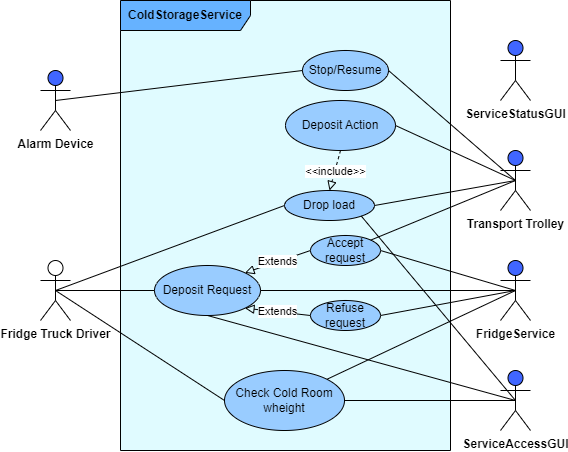

The diagram above was exported from draw.io. Its source (the exported page's mxGraphModel, read from the mxfile embedded in the PNG):
<mxGraphModel dx="1050" dy="625" grid="1" gridSize="10" guides="1" tooltips="1" connect="1" arrows="1" fold="1" page="1" pageScale="1" pageWidth="827" pageHeight="1169" math="0" shadow="0">
  <root>
    <mxCell id="0" />
    <mxCell id="1" parent="0" />
    <mxCell id="XuaTuY3ysy17-nEJgxoF-1" value="&lt;b&gt;Fridge Truck Driver&lt;/b&gt;" style="shape=umlActor;verticalLabelPosition=bottom;verticalAlign=top;html=1;outlineConnect=0;" parent="1" vertex="1">
      <mxGeometry x="170" y="300" width="30" height="60" as="geometry" />
    </mxCell>
    <mxCell id="XuaTuY3ysy17-nEJgxoF-2" value="&lt;b&gt;Transport Trolley&lt;/b&gt;" style="shape=umlActor;verticalLabelPosition=bottom;verticalAlign=top;html=1;outlineConnect=0;gradientColor=none;fillColor=#4066FF;" parent="1" vertex="1">
      <mxGeometry x="630" y="190" width="30" height="60" as="geometry" />
    </mxCell>
    <mxCell id="XuaTuY3ysy17-nEJgxoF-3" value="&lt;b&gt;Alarm Device&lt;/b&gt;" style="shape=umlActor;verticalLabelPosition=bottom;verticalAlign=top;html=1;outlineConnect=0;fillColor=#4066FF;" parent="1" vertex="1">
      <mxGeometry x="170" y="110" width="30" height="60" as="geometry" />
    </mxCell>
    <mxCell id="XuaTuY3ysy17-nEJgxoF-5" value="&lt;b&gt;ServiceStatusGUI&lt;/b&gt;" style="shape=umlActor;verticalLabelPosition=bottom;verticalAlign=top;html=1;outlineConnect=0;gradientColor=#4066FF;gradientDirection=south;fillColor=#4066FF;" parent="1" vertex="1">
      <mxGeometry x="630" y="80" width="30" height="60" as="geometry" />
    </mxCell>
    <mxCell id="XuaTuY3ysy17-nEJgxoF-7" value="&lt;b&gt;ColdStorageService&lt;/b&gt;" style="shape=umlFrame;whiteSpace=wrap;html=1;pointerEvents=0;width=130;height=30;fillColor=#66B2FF;swimlaneFillColor=#E0FBFF;gradientColor=none;" parent="1" vertex="1">
      <mxGeometry x="250" y="40" width="330" height="450" as="geometry" />
    </mxCell>
    <mxCell id="XuaTuY3ysy17-nEJgxoF-11" value="Deposit Action" style="ellipse;whiteSpace=wrap;html=1;fillColor=#99CCFF;" parent="1" vertex="1">
      <mxGeometry x="415" y="140" width="110" height="50" as="geometry" />
    </mxCell>
    <mxCell id="XuaTuY3ysy17-nEJgxoF-12" value="Check Cold Room wheight" style="ellipse;whiteSpace=wrap;html=1;fillColor=#99CCFF;" parent="1" vertex="1">
      <mxGeometry x="354" y="410" width="120" height="60" as="geometry" />
    </mxCell>
    <mxCell id="XuaTuY3ysy17-nEJgxoF-13" value="Deposit Request" style="ellipse;whiteSpace=wrap;html=1;fillColor=#99CCFF;" parent="1" vertex="1">
      <mxGeometry x="284" y="305" width="106" height="50" as="geometry" />
    </mxCell>
    <mxCell id="XuaTuY3ysy17-nEJgxoF-14" value="&lt;b&gt;FridgeService&lt;/b&gt;" style="shape=umlActor;verticalLabelPosition=bottom;verticalAlign=top;html=1;fillColor=#4066FF;" parent="1" vertex="1">
      <mxGeometry x="630" y="300" width="30" height="60" as="geometry" />
    </mxCell>
    <mxCell id="XuaTuY3ysy17-nEJgxoF-19" value="" style="endArrow=none;html=1;rounded=0;exitX=0.5;exitY=0.5;exitDx=0;exitDy=0;exitPerimeter=0;entryX=0;entryY=0.5;entryDx=0;entryDy=0;" parent="1" source="XuaTuY3ysy17-nEJgxoF-1" target="XuaTuY3ysy17-nEJgxoF-12" edge="1">
      <mxGeometry width="50" height="50" relative="1" as="geometry">
        <mxPoint x="390" y="350" as="sourcePoint" />
        <mxPoint x="440" y="300" as="targetPoint" />
      </mxGeometry>
    </mxCell>
    <mxCell id="XuaTuY3ysy17-nEJgxoF-21" value="" style="endArrow=none;html=1;rounded=0;exitX=1;exitY=0;exitDx=0;exitDy=0;entryX=0.5;entryY=0.5;entryDx=0;entryDy=0;entryPerimeter=0;" parent="1" source="XuaTuY3ysy17-nEJgxoF-12" target="XuaTuY3ysy17-nEJgxoF-14" edge="1">
      <mxGeometry width="50" height="50" relative="1" as="geometry">
        <mxPoint x="484" y="450" as="sourcePoint" />
        <mxPoint x="665" y="450" as="targetPoint" />
      </mxGeometry>
    </mxCell>
    <mxCell id="XuaTuY3ysy17-nEJgxoF-22" value="" style="endArrow=none;html=1;rounded=0;exitX=1;exitY=0.5;exitDx=0;exitDy=0;entryX=0.5;entryY=0.5;entryDx=0;entryDy=0;entryPerimeter=0;" parent="1" source="XuaTuY3ysy17-nEJgxoF-13" target="XuaTuY3ysy17-nEJgxoF-14" edge="1">
      <mxGeometry width="50" height="50" relative="1" as="geometry">
        <mxPoint x="466" y="429" as="sourcePoint" />
        <mxPoint x="650" y="340" as="targetPoint" />
      </mxGeometry>
    </mxCell>
    <mxCell id="XuaTuY3ysy17-nEJgxoF-23" value="" style="endArrow=none;html=1;rounded=0;exitX=0.5;exitY=0.5;exitDx=0;exitDy=0;exitPerimeter=0;entryX=0;entryY=0.5;entryDx=0;entryDy=0;" parent="1" source="XuaTuY3ysy17-nEJgxoF-1" target="XuaTuY3ysy17-nEJgxoF-13" edge="1">
      <mxGeometry width="50" height="50" relative="1" as="geometry">
        <mxPoint x="476" y="439" as="sourcePoint" />
        <mxPoint x="360" y="370" as="targetPoint" />
      </mxGeometry>
    </mxCell>
    <mxCell id="XuaTuY3ysy17-nEJgxoF-26" value="" style="endArrow=none;html=1;rounded=0;exitX=1;exitY=0.5;exitDx=0;exitDy=0;entryX=0.5;entryY=0.5;entryDx=0;entryDy=0;entryPerimeter=0;" parent="1" source="XuaTuY3ysy17-nEJgxoF-11" target="XuaTuY3ysy17-nEJgxoF-2" edge="1">
      <mxGeometry width="50" height="50" relative="1" as="geometry">
        <mxPoint x="477" y="385" as="sourcePoint" />
        <mxPoint x="655" y="350" as="targetPoint" />
      </mxGeometry>
    </mxCell>
    <mxCell id="XuaTuY3ysy17-nEJgxoF-28" value="" style="endArrow=none;html=1;rounded=0;entryX=0.5;entryY=0.5;entryDx=0;entryDy=0;entryPerimeter=0;exitX=1;exitY=0.5;exitDx=0;exitDy=0;" parent="1" source="XuaTuY3ysy17-nEJgxoF-12" target="XuaTuY3ysy17-nEJgxoF-4" edge="1">
      <mxGeometry width="50" height="50" relative="1" as="geometry">
        <mxPoint x="570" y="490" as="sourcePoint" />
        <mxPoint x="620" y="440" as="targetPoint" />
      </mxGeometry>
    </mxCell>
    <mxCell id="XuaTuY3ysy17-nEJgxoF-29" value="" style="endArrow=none;html=1;rounded=0;entryX=0.5;entryY=0.5;entryDx=0;entryDy=0;entryPerimeter=0;exitX=0.5;exitY=1;exitDx=0;exitDy=0;" parent="1" source="XuaTuY3ysy17-nEJgxoF-13" target="XuaTuY3ysy17-nEJgxoF-4" edge="1">
      <mxGeometry width="50" height="50" relative="1" as="geometry">
        <mxPoint x="484" y="450" as="sourcePoint" />
        <mxPoint x="655" y="450" as="targetPoint" />
      </mxGeometry>
    </mxCell>
    <mxCell id="XuaTuY3ysy17-nEJgxoF-33" value="Accept request" style="ellipse;whiteSpace=wrap;html=1;fillColor=#99CCFF;" parent="1" vertex="1">
      <mxGeometry x="440" y="275" width="70" height="30" as="geometry" />
    </mxCell>
    <mxCell id="XuaTuY3ysy17-nEJgxoF-34" value="Refuse request" style="ellipse;whiteSpace=wrap;html=1;fillColor=#99CCFF;" parent="1" vertex="1">
      <mxGeometry x="440" y="340" width="70" height="30" as="geometry" />
    </mxCell>
    <mxCell id="XuaTuY3ysy17-nEJgxoF-36" value="Extends" style="endArrow=block;endSize=7;endFill=0;html=1;rounded=0;exitX=0;exitY=0.5;exitDx=0;exitDy=0;entryX=1;entryY=0;entryDx=0;entryDy=0;" parent="1" source="XuaTuY3ysy17-nEJgxoF-33" target="XuaTuY3ysy17-nEJgxoF-13" edge="1">
      <mxGeometry width="160" relative="1" as="geometry">
        <mxPoint x="330" y="320" as="sourcePoint" />
        <mxPoint x="376" y="357" as="targetPoint" />
      </mxGeometry>
    </mxCell>
    <mxCell id="XuaTuY3ysy17-nEJgxoF-37" value="Extends" style="endArrow=block;endSize=7;endFill=0;html=1;rounded=0;entryX=1;entryY=1;entryDx=0;entryDy=0;exitX=0;exitY=0.5;exitDx=0;exitDy=0;" parent="1" source="XuaTuY3ysy17-nEJgxoF-34" target="XuaTuY3ysy17-nEJgxoF-13" edge="1">
      <mxGeometry width="160" relative="1" as="geometry">
        <mxPoint x="460" y="370" as="sourcePoint" />
        <mxPoint x="380" y="360" as="targetPoint" />
      </mxGeometry>
    </mxCell>
    <mxCell id="XuaTuY3ysy17-nEJgxoF-38" value="" style="endArrow=none;html=1;rounded=0;exitX=1;exitY=0.5;exitDx=0;exitDy=0;entryX=0.5;entryY=0.5;entryDx=0;entryDy=0;entryPerimeter=0;" parent="1" source="XuaTuY3ysy17-nEJgxoF-33" target="XuaTuY3ysy17-nEJgxoF-14" edge="1">
      <mxGeometry width="50" height="50" relative="1" as="geometry">
        <mxPoint x="400" y="340" as="sourcePoint" />
        <mxPoint x="655" y="340" as="targetPoint" />
      </mxGeometry>
    </mxCell>
    <mxCell id="XuaTuY3ysy17-nEJgxoF-39" value="" style="endArrow=none;html=1;rounded=0;exitX=1;exitY=0.5;exitDx=0;exitDy=0;entryX=0.5;entryY=0.5;entryDx=0;entryDy=0;entryPerimeter=0;" parent="1" source="XuaTuY3ysy17-nEJgxoF-34" target="XuaTuY3ysy17-nEJgxoF-14" edge="1">
      <mxGeometry width="50" height="50" relative="1" as="geometry">
        <mxPoint x="520" y="300" as="sourcePoint" />
        <mxPoint x="655" y="340" as="targetPoint" />
      </mxGeometry>
    </mxCell>
    <mxCell id="XuaTuY3ysy17-nEJgxoF-40" value="" style="endArrow=block;dashed=1;endFill=0;endSize=7;html=1;rounded=0;exitX=0.5;exitY=1;exitDx=0;exitDy=0;entryX=0.5;entryY=0;entryDx=0;entryDy=0;" parent="1" source="XuaTuY3ysy17-nEJgxoF-11" target="XuaTuY3ysy17-nEJgxoF-42" edge="1">
      <mxGeometry width="160" relative="1" as="geometry">
        <mxPoint x="420" y="270" as="sourcePoint" />
        <mxPoint x="580" y="270" as="targetPoint" />
      </mxGeometry>
    </mxCell>
    <mxCell id="XuaTuY3ysy17-nEJgxoF-41" value="&amp;lt;&amp;lt;include&amp;gt;&amp;gt;" style="edgeLabel;html=1;align=center;verticalAlign=middle;resizable=0;points=[];" parent="XuaTuY3ysy17-nEJgxoF-40" vertex="1" connectable="0">
      <mxGeometry relative="1" as="geometry">
        <mxPoint as="offset" />
      </mxGeometry>
    </mxCell>
    <mxCell id="XuaTuY3ysy17-nEJgxoF-42" value="Drop load" style="ellipse;whiteSpace=wrap;html=1;fillColor=#99CCFF;" parent="1" vertex="1">
      <mxGeometry x="414" y="230" width="90" height="30" as="geometry" />
    </mxCell>
    <mxCell id="XuaTuY3ysy17-nEJgxoF-44" value="" style="endArrow=none;html=1;rounded=0;exitX=1;exitY=0.5;exitDx=0;exitDy=0;entryX=0.5;entryY=0.5;entryDx=0;entryDy=0;entryPerimeter=0;" parent="1" source="XuaTuY3ysy17-nEJgxoF-42" target="XuaTuY3ysy17-nEJgxoF-2" edge="1">
      <mxGeometry width="50" height="50" relative="1" as="geometry">
        <mxPoint x="494" y="175" as="sourcePoint" />
        <mxPoint x="655" y="230" as="targetPoint" />
      </mxGeometry>
    </mxCell>
    <mxCell id="XuaTuY3ysy17-nEJgxoF-45" value="" style="endArrow=none;html=1;rounded=0;exitX=0.5;exitY=0.5;exitDx=0;exitDy=0;exitPerimeter=0;entryX=0;entryY=0.5;entryDx=0;entryDy=0;" parent="1" source="XuaTuY3ysy17-nEJgxoF-1" target="XuaTuY3ysy17-nEJgxoF-42" edge="1">
      <mxGeometry width="50" height="50" relative="1" as="geometry">
        <mxPoint x="145" y="340" as="sourcePoint" />
        <mxPoint x="294" y="340" as="targetPoint" />
      </mxGeometry>
    </mxCell>
    <mxCell id="XuaTuY3ysy17-nEJgxoF-46" value="" style="endArrow=none;html=1;rounded=0;entryX=0.5;entryY=0.5;entryDx=0;entryDy=0;entryPerimeter=0;" parent="1" source="XuaTuY3ysy17-nEJgxoF-33" target="XuaTuY3ysy17-nEJgxoF-2" edge="1">
      <mxGeometry width="50" height="50" relative="1" as="geometry">
        <mxPoint x="530" y="255" as="sourcePoint" />
        <mxPoint x="655" y="230" as="targetPoint" />
      </mxGeometry>
    </mxCell>
    <mxCell id="XuaTuY3ysy17-nEJgxoF-48" value="Stop/Resume" style="ellipse;whiteSpace=wrap;html=1;fillColor=#99CCFF;" parent="1" vertex="1">
      <mxGeometry x="432" y="90" width="86" height="40" as="geometry" />
    </mxCell>
    <mxCell id="XuaTuY3ysy17-nEJgxoF-49" value="" style="endArrow=none;html=1;rounded=0;exitX=0.5;exitY=0.5;exitDx=0;exitDy=0;exitPerimeter=0;entryX=0;entryY=0.5;entryDx=0;entryDy=0;" parent="1" source="XuaTuY3ysy17-nEJgxoF-3" target="XuaTuY3ysy17-nEJgxoF-48" edge="1">
      <mxGeometry width="50" height="50" relative="1" as="geometry">
        <mxPoint x="145" y="340" as="sourcePoint" />
        <mxPoint x="424" y="255" as="targetPoint" />
      </mxGeometry>
    </mxCell>
    <mxCell id="XuaTuY3ysy17-nEJgxoF-50" value="" style="endArrow=none;html=1;rounded=0;exitX=1;exitY=0.5;exitDx=0;exitDy=0;entryX=0.5;entryY=0.5;entryDx=0;entryDy=0;entryPerimeter=0;" parent="1" source="XuaTuY3ysy17-nEJgxoF-48" target="XuaTuY3ysy17-nEJgxoF-2" edge="1">
      <mxGeometry width="50" height="50" relative="1" as="geometry">
        <mxPoint x="155" y="150" as="sourcePoint" />
        <mxPoint x="430" y="95" as="targetPoint" />
      </mxGeometry>
    </mxCell>
    <mxCell id="XuaTuY3ysy17-nEJgxoF-51" value="" style="endArrow=none;html=1;rounded=0;exitX=1;exitY=1;exitDx=0;exitDy=0;entryX=0.5;entryY=0.5;entryDx=0;entryDy=0;entryPerimeter=0;" parent="1" source="XuaTuY3ysy17-nEJgxoF-42" target="XuaTuY3ysy17-nEJgxoF-4" edge="1">
      <mxGeometry width="50" height="50" relative="1" as="geometry">
        <mxPoint x="491" y="256" as="sourcePoint" />
        <mxPoint x="640" y="440" as="targetPoint" />
      </mxGeometry>
    </mxCell>
    <mxCell id="XuaTuY3ysy17-nEJgxoF-4" value="&lt;b&gt;ServiceAccessGUI&lt;/b&gt;" style="shape=umlActor;verticalLabelPosition=bottom;verticalAlign=top;html=1;outlineConnect=0;fillColor=#4066FF;" parent="1" vertex="1">
      <mxGeometry x="630" y="410" width="30" height="60" as="geometry" />
    </mxCell>
  </root>
</mxGraphModel>